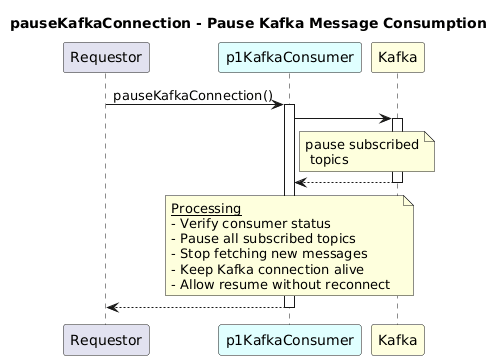

The diagram above was rendered by PlantUML. Its source (embedded in the PNG):
@startuml
skinparam responseMessageBelowArrow true

title
pauseKafkaConnection - Pause Kafka Message Consumption
end title

participant "Requestor" as requestor
participant "p1KafkaConsumer" as pause #LightCyan
participant "Kafka" as kafka #LightYellow

requestor -> pause: pauseKafkaConnection()
activate pause

pause -> kafka
activate kafka

note right of pause
pause subscribed
 topics
end note

kafka --> pause: 
deactivate kafka

note over pause
  <u>Processing</u>
  - Verify consumer status  
  - Pause all subscribed topics  
  - Stop fetching new messages  
  - Keep Kafka connection alive  
  - Allow resume without reconnect  
end note

pause --> requestor
deactivate pause
@enduml